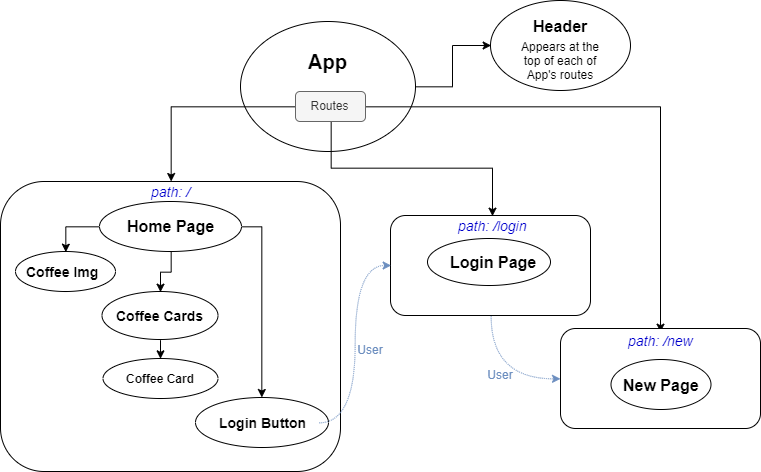

The diagram above was exported from draw.io. Its source (the exported page's mxGraphModel, read from the mxfile embedded in the PNG):
<mxGraphModel dx="1024" dy="1596" grid="1" gridSize="10" guides="1" tooltips="1" connect="1" arrows="1" fold="1" page="1" pageScale="1" pageWidth="850" pageHeight="1100" math="0" shadow="0">
  <root>
    <mxCell id="0" />
    <mxCell id="1" parent="0" />
    <mxCell id="LVEOE3e0ZABV83BkonZd-18" style="edgeStyle=orthogonalEdgeStyle;rounded=0;orthogonalLoop=1;jettySize=auto;html=1;exitX=1;exitY=0.5;exitDx=0;exitDy=0;entryX=0;entryY=0.5;entryDx=0;entryDy=0;" edge="1" parent="1" source="LVEOE3e0ZABV83BkonZd-1" target="LVEOE3e0ZABV83BkonZd-14">
      <mxGeometry relative="1" as="geometry" />
    </mxCell>
    <mxCell id="LVEOE3e0ZABV83BkonZd-1" value="" style="ellipse;whiteSpace=wrap;html=1;" vertex="1" parent="1">
      <mxGeometry x="260" y="20" width="175" height="130" as="geometry" />
    </mxCell>
    <mxCell id="LVEOE3e0ZABV83BkonZd-51" style="edgeStyle=orthogonalEdgeStyle;rounded=0;orthogonalLoop=1;jettySize=auto;html=1;exitX=0;exitY=0.5;exitDx=0;exitDy=0;entryX=0.5;entryY=0;entryDx=0;entryDy=0;fontSize=12;fontColor=#0000CC;" edge="1" parent="1" source="LVEOE3e0ZABV83BkonZd-6" target="LVEOE3e0ZABV83BkonZd-11">
      <mxGeometry relative="1" as="geometry" />
    </mxCell>
    <mxCell id="LVEOE3e0ZABV83BkonZd-53" style="edgeStyle=orthogonalEdgeStyle;rounded=0;orthogonalLoop=1;jettySize=auto;html=1;exitX=0.5;exitY=1;exitDx=0;exitDy=0;entryX=0.5;entryY=0;entryDx=0;entryDy=0;fontSize=12;fontColor=#0000CC;" edge="1" parent="1" source="LVEOE3e0ZABV83BkonZd-6" target="LVEOE3e0ZABV83BkonZd-13">
      <mxGeometry relative="1" as="geometry" />
    </mxCell>
    <mxCell id="LVEOE3e0ZABV83BkonZd-55" style="edgeStyle=orthogonalEdgeStyle;rounded=0;orthogonalLoop=1;jettySize=auto;html=1;exitX=1;exitY=0.5;exitDx=0;exitDy=0;entryX=0.5;entryY=0;entryDx=0;entryDy=0;fontSize=12;fontColor=#0000CC;" edge="1" parent="1" source="LVEOE3e0ZABV83BkonZd-6" target="LVEOE3e0ZABV83BkonZd-12">
      <mxGeometry relative="1" as="geometry" />
    </mxCell>
    <mxCell id="LVEOE3e0ZABV83BkonZd-6" value="Routes" style="text;html=1;strokeColor=#666666;fillColor=#f5f5f5;align=center;verticalAlign=middle;whiteSpace=wrap;rounded=1;fontColor=#333333;" vertex="1" parent="1">
      <mxGeometry x="315" y="90" width="70" height="30" as="geometry" />
    </mxCell>
    <mxCell id="LVEOE3e0ZABV83BkonZd-7" value="App" style="text;strokeColor=none;fillColor=none;html=1;fontSize=20;fontStyle=1;verticalAlign=middle;align=center;" vertex="1" parent="1">
      <mxGeometry x="297.5" y="42.5" width="100" height="35" as="geometry" />
    </mxCell>
    <mxCell id="LVEOE3e0ZABV83BkonZd-8" value="" style="rounded=1;whiteSpace=wrap;html=1;" vertex="1" parent="1">
      <mxGeometry x="20" y="180" width="340" height="290" as="geometry" />
    </mxCell>
    <mxCell id="LVEOE3e0ZABV83BkonZd-57" style="edgeStyle=orthogonalEdgeStyle;curved=1;orthogonalLoop=1;jettySize=auto;html=1;exitX=0.5;exitY=1;exitDx=0;exitDy=0;entryX=0;entryY=0.5;entryDx=0;entryDy=0;dashed=1;dashPattern=1 1;fontSize=12;fontColor=#0000CC;fillColor=#dae8fc;strokeColor=#6c8ebf;" edge="1" parent="1" source="LVEOE3e0ZABV83BkonZd-9" target="LVEOE3e0ZABV83BkonZd-10">
      <mxGeometry relative="1" as="geometry" />
    </mxCell>
    <mxCell id="LVEOE3e0ZABV83BkonZd-9" value="" style="rounded=1;whiteSpace=wrap;html=1;" vertex="1" parent="1">
      <mxGeometry x="410" y="214" width="200" height="100" as="geometry" />
    </mxCell>
    <mxCell id="LVEOE3e0ZABV83BkonZd-10" value="" style="rounded=1;whiteSpace=wrap;html=1;" vertex="1" parent="1">
      <mxGeometry x="580" y="327" width="200" height="100" as="geometry" />
    </mxCell>
    <mxCell id="LVEOE3e0ZABV83BkonZd-11" value="path: /" style="text;strokeColor=none;fillColor=none;html=1;fontSize=14;fontStyle=2;verticalAlign=middle;align=center;fontColor=#0000CC;" vertex="1" parent="1">
      <mxGeometry x="142.5" y="180" width="95" height="20" as="geometry" />
    </mxCell>
    <mxCell id="LVEOE3e0ZABV83BkonZd-12" value="path: /new" style="text;strokeColor=none;fillColor=none;html=1;fontSize=14;fontStyle=2;verticalAlign=middle;align=center;fontColor=#0000CC;" vertex="1" parent="1">
      <mxGeometry x="610" y="330" width="140" height="18" as="geometry" />
    </mxCell>
    <mxCell id="LVEOE3e0ZABV83BkonZd-13" value="path: /login" style="text;strokeColor=none;fillColor=none;html=1;fontSize=14;fontStyle=2;verticalAlign=middle;align=center;fontColor=#0000CC;" vertex="1" parent="1">
      <mxGeometry x="435" y="214" width="155" height="20" as="geometry" />
    </mxCell>
    <mxCell id="LVEOE3e0ZABV83BkonZd-14" value="" style="ellipse;whiteSpace=wrap;html=1;rounded=1;" vertex="1" parent="1">
      <mxGeometry x="510" y="-1" width="140" height="90" as="geometry" />
    </mxCell>
    <mxCell id="LVEOE3e0ZABV83BkonZd-15" value="Header" style="text;strokeColor=none;fillColor=none;html=1;fontSize=16;fontStyle=1;verticalAlign=middle;align=center;rounded=1;" vertex="1" parent="1">
      <mxGeometry x="530" y="4" width="100" height="40" as="geometry" />
    </mxCell>
    <mxCell id="LVEOE3e0ZABV83BkonZd-16" value="Appears at the top of each of App's routes" style="text;html=1;strokeColor=none;fillColor=none;align=center;verticalAlign=middle;whiteSpace=wrap;rounded=0;direction=west;" vertex="1" parent="1">
      <mxGeometry x="530" y="39" width="100" height="40" as="geometry" />
    </mxCell>
    <mxCell id="LVEOE3e0ZABV83BkonZd-44" style="edgeStyle=orthogonalEdgeStyle;rounded=0;orthogonalLoop=1;jettySize=auto;html=1;exitX=0.5;exitY=1;exitDx=0;exitDy=0;entryX=0.5;entryY=0;entryDx=0;entryDy=0;fontSize=12;fontColor=#0000CC;" edge="1" parent="1" source="LVEOE3e0ZABV83BkonZd-19" target="LVEOE3e0ZABV83BkonZd-20">
      <mxGeometry relative="1" as="geometry" />
    </mxCell>
    <mxCell id="LVEOE3e0ZABV83BkonZd-19" value="" style="ellipse;whiteSpace=wrap;html=1;rounded=1;fontSize=18;fontColor=#0000CC;" vertex="1" parent="1">
      <mxGeometry x="121.5" y="290" width="116" height="48" as="geometry" />
    </mxCell>
    <mxCell id="LVEOE3e0ZABV83BkonZd-20" value="" style="ellipse;whiteSpace=wrap;html=1;rounded=1;fontSize=18;fontColor=#0000CC;" vertex="1" parent="1">
      <mxGeometry x="122.5" y="357" width="115" height="40" as="geometry" />
    </mxCell>
    <mxCell id="LVEOE3e0ZABV83BkonZd-21" value="" style="ellipse;whiteSpace=wrap;html=1;rounded=1;fontSize=18;fontColor=#0000CC;" vertex="1" parent="1">
      <mxGeometry x="35" y="250" width="100" height="40" as="geometry" />
    </mxCell>
    <mxCell id="LVEOE3e0ZABV83BkonZd-22" value="" style="ellipse;whiteSpace=wrap;html=1;rounded=1;fontSize=18;fontColor=#0000CC;" vertex="1" parent="1">
      <mxGeometry x="215" y="396" width="133" height="50" as="geometry" />
    </mxCell>
    <mxCell id="LVEOE3e0ZABV83BkonZd-23" value="" style="ellipse;whiteSpace=wrap;html=1;rounded=1;fontSize=18;fontColor=#0000CC;" vertex="1" parent="1">
      <mxGeometry x="630.5" y="358" width="100" height="50" as="geometry" />
    </mxCell>
    <mxCell id="LVEOE3e0ZABV83BkonZd-24" value="" style="ellipse;whiteSpace=wrap;html=1;rounded=1;fontSize=18;fontColor=#0000CC;" vertex="1" parent="1">
      <mxGeometry x="447" y="237" width="123" height="47" as="geometry" />
    </mxCell>
    <mxCell id="LVEOE3e0ZABV83BkonZd-40" style="edgeStyle=orthogonalEdgeStyle;rounded=0;orthogonalLoop=1;jettySize=auto;html=1;exitX=0;exitY=0.5;exitDx=0;exitDy=0;entryX=0.5;entryY=0;entryDx=0;entryDy=0;fontSize=12;fontColor=#0000CC;" edge="1" parent="1" source="LVEOE3e0ZABV83BkonZd-25" target="LVEOE3e0ZABV83BkonZd-21">
      <mxGeometry relative="1" as="geometry" />
    </mxCell>
    <mxCell id="LVEOE3e0ZABV83BkonZd-41" style="edgeStyle=orthogonalEdgeStyle;rounded=0;orthogonalLoop=1;jettySize=auto;html=1;exitX=1;exitY=0.5;exitDx=0;exitDy=0;entryX=0.5;entryY=0;entryDx=0;entryDy=0;fontSize=12;fontColor=#0000CC;" edge="1" parent="1" source="LVEOE3e0ZABV83BkonZd-25" target="LVEOE3e0ZABV83BkonZd-22">
      <mxGeometry relative="1" as="geometry" />
    </mxCell>
    <mxCell id="LVEOE3e0ZABV83BkonZd-43" style="edgeStyle=orthogonalEdgeStyle;rounded=0;orthogonalLoop=1;jettySize=auto;html=1;exitX=0.5;exitY=1;exitDx=0;exitDy=0;entryX=0.5;entryY=0;entryDx=0;entryDy=0;fontSize=12;fontColor=#0000CC;" edge="1" parent="1" source="LVEOE3e0ZABV83BkonZd-25" target="LVEOE3e0ZABV83BkonZd-19">
      <mxGeometry relative="1" as="geometry" />
    </mxCell>
    <mxCell id="LVEOE3e0ZABV83BkonZd-25" value="" style="ellipse;whiteSpace=wrap;html=1;rounded=1;fontSize=18;fontColor=#0000CC;" vertex="1" parent="1">
      <mxGeometry x="119" y="200" width="142" height="50" as="geometry" />
    </mxCell>
    <mxCell id="LVEOE3e0ZABV83BkonZd-27" value="Coffee Card" style="text;strokeColor=none;fillColor=none;html=1;fontSize=12;fontStyle=1;verticalAlign=middle;align=center;rounded=1;" vertex="1" parent="1">
      <mxGeometry x="138.5" y="367" width="83" height="20" as="geometry" />
    </mxCell>
    <mxCell id="LVEOE3e0ZABV83BkonZd-29" value="Coffee Cards" style="text;strokeColor=none;fillColor=none;html=1;fontSize=14;fontStyle=1;verticalAlign=middle;align=center;rounded=1;" vertex="1" parent="1">
      <mxGeometry x="126.5" y="304" width="106" height="20" as="geometry" />
    </mxCell>
    <mxCell id="LVEOE3e0ZABV83BkonZd-30" value="Coffee Img" style="text;strokeColor=none;fillColor=none;html=1;fontSize=14;fontStyle=1;verticalAlign=middle;align=center;rounded=1;" vertex="1" parent="1">
      <mxGeometry x="40" y="260" width="85" height="20" as="geometry" />
    </mxCell>
    <mxCell id="LVEOE3e0ZABV83BkonZd-31" value="Home Page" style="text;strokeColor=none;fillColor=none;html=1;fontSize=16;fontStyle=1;verticalAlign=middle;align=center;rounded=1;" vertex="1" parent="1">
      <mxGeometry x="140" y="210" width="100" height="28" as="geometry" />
    </mxCell>
    <mxCell id="LVEOE3e0ZABV83BkonZd-58" style="edgeStyle=orthogonalEdgeStyle;curved=1;orthogonalLoop=1;jettySize=auto;html=1;exitX=1;exitY=0.5;exitDx=0;exitDy=0;entryX=0;entryY=0.5;entryDx=0;entryDy=0;dashed=1;dashPattern=1 1;fontSize=12;fontColor=#0000CC;fillColor=#dae8fc;strokeColor=#6C8EBF;" edge="1" parent="1" source="LVEOE3e0ZABV83BkonZd-32" target="LVEOE3e0ZABV83BkonZd-9">
      <mxGeometry relative="1" as="geometry" />
    </mxCell>
    <mxCell id="LVEOE3e0ZABV83BkonZd-32" value="Login Button" style="text;strokeColor=none;fillColor=none;html=1;fontSize=14;fontStyle=1;verticalAlign=middle;align=center;rounded=1;" vertex="1" parent="1">
      <mxGeometry x="226" y="406" width="113" height="30" as="geometry" />
    </mxCell>
    <mxCell id="LVEOE3e0ZABV83BkonZd-33" value="Login Page" style="text;strokeColor=none;fillColor=none;html=1;fontSize=16;fontStyle=1;verticalAlign=middle;align=center;rounded=1;" vertex="1" parent="1">
      <mxGeometry x="461" y="248" width="103" height="24" as="geometry" />
    </mxCell>
    <mxCell id="LVEOE3e0ZABV83BkonZd-34" value="New Page" style="text;strokeColor=none;fillColor=none;html=1;fontSize=16;fontStyle=1;verticalAlign=middle;align=center;rounded=1;" vertex="1" parent="1">
      <mxGeometry x="627.5" y="368" width="105" height="30" as="geometry" />
    </mxCell>
    <mxCell id="LVEOE3e0ZABV83BkonZd-59" value="&lt;font color=&quot;#6c8ebf&quot;&gt;User&lt;/font&gt;" style="text;html=1;strokeColor=none;fillColor=none;align=center;verticalAlign=middle;whiteSpace=wrap;rounded=0;fontSize=12;fontColor=#0000CC;rotation=0;" vertex="1" parent="1">
      <mxGeometry x="370" y="338" width="40" height="20" as="geometry" />
    </mxCell>
    <mxCell id="LVEOE3e0ZABV83BkonZd-60" value="&lt;font color=&quot;#6c8ebf&quot;&gt;User&lt;/font&gt;" style="text;html=1;strokeColor=none;fillColor=none;align=center;verticalAlign=middle;whiteSpace=wrap;rounded=0;fontSize=12;fontColor=#0000CC;rotation=0;" vertex="1" parent="1">
      <mxGeometry x="500" y="363" width="40" height="20" as="geometry" />
    </mxCell>
  </root>
</mxGraphModel>